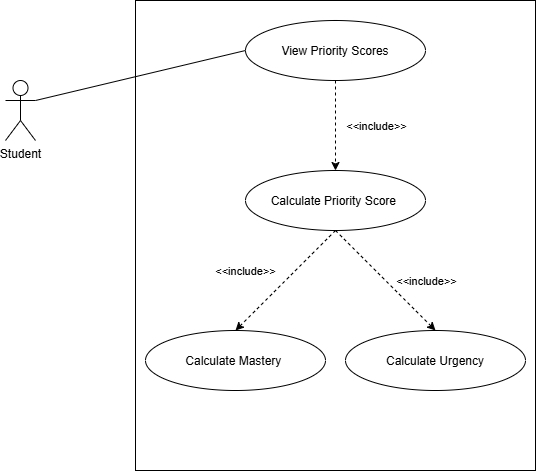

The diagram above was exported from draw.io. Its source (the exported page's mxGraphModel, read from the mxfile embedded in the PNG):
<mxGraphModel dx="1030" dy="506" grid="1" gridSize="10" guides="1" tooltips="1" connect="1" arrows="1" fold="1" page="0" pageScale="1" pageWidth="850" pageHeight="1100" math="0" shadow="0">
  <root>
    <mxCell id="0" />
    <mxCell id="1" parent="0" />
    <mxCell id="uhmMvHDLyjwBr80c_vLe-1" parent="1" style="shape=umlActor;verticalLabelPosition=bottom;verticalAlign=top;html=1;outlineConnect=0;" value="Student" vertex="1">
      <mxGeometry height="60" width="30" x="110" y="110" as="geometry" />
    </mxCell>
    <mxCell id="uhmMvHDLyjwBr80c_vLe-2" parent="1" style="rounded=0;whiteSpace=wrap;html=1;fillColor=none;" value="" vertex="1">
      <mxGeometry height="470" width="400" x="240" y="30" as="geometry" />
    </mxCell>
    <mxCell id="uhmMvHDLyjwBr80c_vLe-3" parent="1" style="ellipse;whiteSpace=wrap;html=1;shapeInside=1;" value="View Priority Scores" vertex="1">
      <mxGeometry height="60" width="180" x="350" y="50" as="geometry" />
    </mxCell>
    <mxCell id="uhmMvHDLyjwBr80c_vLe-4" parent="1" style="ellipse;whiteSpace=wrap;html=1;shapeInside=1;" value="Calculate Priority Score&amp;nbsp;" vertex="1">
      <mxGeometry height="60" width="180" x="350" y="200" as="geometry" />
    </mxCell>
    <mxCell id="uhmMvHDLyjwBr80c_vLe-5" parent="1" style="ellipse;whiteSpace=wrap;html=1;shapeInside=1;" value="Calculate Mastery&amp;nbsp;" vertex="1">
      <mxGeometry height="60" width="180" x="250" y="360" as="geometry" />
    </mxCell>
    <mxCell id="uhmMvHDLyjwBr80c_vLe-6" parent="1" style="ellipse;whiteSpace=wrap;html=1;shapeInside=1;" value="Calculate Urgency" vertex="1">
      <mxGeometry height="60" width="180" x="450" y="360" as="geometry" />
    </mxCell>
    <mxCell id="uhmMvHDLyjwBr80c_vLe-7" edge="1" parent="1" source="uhmMvHDLyjwBr80c_vLe-3" style="endArrow=classic;html=1;rounded=0;strokeColor=default;align=center;verticalAlign=middle;fontFamily=Helvetica;fontSize=11;fontColor=default;labelBackgroundColor=default;exitX=0.5;exitY=1;exitDx=0;exitDy=0;entryX=0.5;entryY=0;entryDx=0;entryDy=0;dashed=1;" target="uhmMvHDLyjwBr80c_vLe-4" value="">
      <mxGeometry relative="1" as="geometry">
        <mxPoint x="380" y="270" as="sourcePoint" />
        <mxPoint x="480" y="270" as="targetPoint" />
      </mxGeometry>
    </mxCell>
    <mxCell id="uhmMvHDLyjwBr80c_vLe-8" connectable="0" parent="uhmMvHDLyjwBr80c_vLe-7" style="edgeLabel;resizable=0;html=1;;align=center;verticalAlign=middle;fontFamily=Helvetica;fontSize=11;fontColor=default;labelBackgroundColor=default;rotation=0;" value="&amp;lt;&amp;lt;include&amp;gt;&amp;gt;" vertex="1">
      <mxGeometry relative="1" as="geometry">
        <mxPoint x="40" as="offset" />
      </mxGeometry>
    </mxCell>
    <mxCell id="uhmMvHDLyjwBr80c_vLe-10" edge="1" parent="1" source="uhmMvHDLyjwBr80c_vLe-4" style="endArrow=classic;html=1;rounded=0;strokeColor=default;align=center;verticalAlign=middle;fontFamily=Helvetica;fontSize=11;fontColor=default;labelBackgroundColor=default;exitX=0.5;exitY=1;exitDx=0;exitDy=0;entryX=0.5;entryY=0;entryDx=0;entryDy=0;dashed=1;" target="uhmMvHDLyjwBr80c_vLe-5" value="">
      <mxGeometry relative="1" as="geometry">
        <mxPoint x="439.5" y="260" as="sourcePoint" />
        <mxPoint x="439.5" y="350" as="targetPoint" />
      </mxGeometry>
    </mxCell>
    <mxCell id="uhmMvHDLyjwBr80c_vLe-11" connectable="0" parent="uhmMvHDLyjwBr80c_vLe-10" style="edgeLabel;resizable=0;html=1;;align=center;verticalAlign=middle;fontFamily=Helvetica;fontSize=11;fontColor=default;labelBackgroundColor=default;rotation=0;" value="&amp;lt;&amp;lt;include&amp;gt;&amp;gt;" vertex="1">
      <mxGeometry relative="1" as="geometry">
        <mxPoint x="-40" y="-10" as="offset" />
      </mxGeometry>
    </mxCell>
    <mxCell id="uhmMvHDLyjwBr80c_vLe-12" edge="1" parent="1" source="uhmMvHDLyjwBr80c_vLe-4" style="endArrow=classic;html=1;rounded=0;strokeColor=default;align=center;verticalAlign=middle;fontFamily=Helvetica;fontSize=11;fontColor=default;labelBackgroundColor=default;exitX=0.5;exitY=1;exitDx=0;exitDy=0;entryX=0.5;entryY=0;entryDx=0;entryDy=0;dashed=1;" target="uhmMvHDLyjwBr80c_vLe-6" value="">
      <mxGeometry relative="1" as="geometry">
        <mxPoint x="450" y="270" as="sourcePoint" />
        <mxPoint x="350" y="370" as="targetPoint" />
      </mxGeometry>
    </mxCell>
    <mxCell id="uhmMvHDLyjwBr80c_vLe-13" connectable="0" parent="uhmMvHDLyjwBr80c_vLe-12" style="edgeLabel;resizable=0;html=1;;align=center;verticalAlign=middle;fontFamily=Helvetica;fontSize=11;fontColor=default;labelBackgroundColor=default;rotation=0;" value="&amp;lt;&amp;lt;include&amp;gt;&amp;gt;" vertex="1">
      <mxGeometry relative="1" as="geometry">
        <mxPoint x="40" as="offset" />
      </mxGeometry>
    </mxCell>
    <mxCell id="uhmMvHDLyjwBr80c_vLe-14" edge="1" parent="1" source="uhmMvHDLyjwBr80c_vLe-1" style="endArrow=none;html=1;rounded=0;strokeColor=default;align=center;verticalAlign=middle;fontFamily=Helvetica;fontSize=11;fontColor=default;labelBackgroundColor=default;exitX=1;exitY=0.3333333333333333;exitDx=0;exitDy=0;exitPerimeter=0;entryX=0;entryY=0.5;entryDx=0;entryDy=0;" target="uhmMvHDLyjwBr80c_vLe-3" value="">
      <mxGeometry height="50" relative="1" width="50" as="geometry">
        <mxPoint x="400" y="290" as="sourcePoint" />
        <mxPoint x="450" y="240" as="targetPoint" />
      </mxGeometry>
    </mxCell>
  </root>
</mxGraphModel>